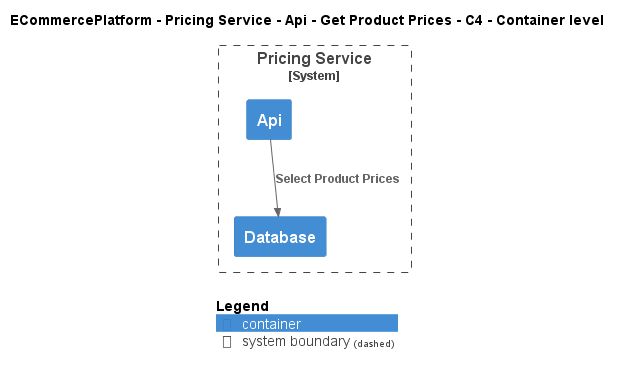

The diagram above was rendered by PlantUML. Its source (embedded in the PNG):
@startuml
!include ..\..\..\..\..\..\..\.c4s\C4_Container.puml

AddElementTag("c4interflow:lifecycle:new", $bgColor=green, $fontColor=#ffffff, $borderColor=green, $shadowing="False")
AddElementTag("c4interflow:lifecycle:changed", $bgColor=orange, $fontColor=#ffffff, $borderColor=orange, $shadowing="False")
AddElementTag("c4interflow:lifecycle:removed", $bgColor=red, $fontColor=#ffffff, $borderColor=red, $shadowing="False")

AddRelTag("c4interflow:lifecycle:new", $textColor=green, $lineColor=green)
AddRelTag("c4interflow:lifecycle:changed", $textColor=orange, $lineColor=orange)
AddRelTag("c4interflow:lifecycle:removed", $textColor=red, $lineColor=red)

SHOW_PERSON_PORTRAIT()
LAYOUT_TOP_DOWN()

skinparam linetype polyline

title ECommercePlatform - Pricing Service - Api - Get Product Prices - C4 - Container level


System_Boundary(ECommercePlatform.SoftwareSystems.PricingService, "Pricing Service") {
    Container(ECommercePlatform.SoftwareSystems.PricingService.Containers.Api, "Api", "", "")
    Container(ECommercePlatform.SoftwareSystems.PricingService.Containers.Database, "Database", "", "")
}

Rel(ECommercePlatform.SoftwareSystems.PricingService.Containers.Api, ECommercePlatform.SoftwareSystems.PricingService.Containers.Database, "Select Product Prices")


SHOW_LEGEND()
@enduml